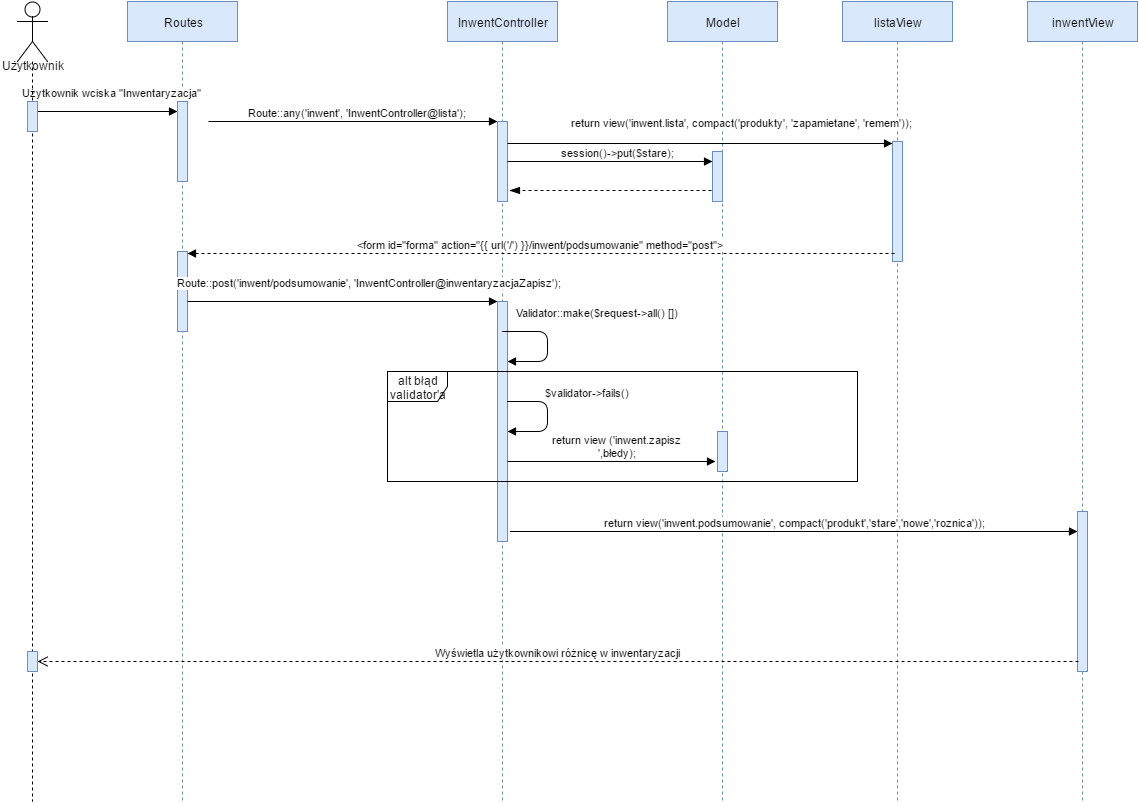

The diagram above was exported from draw.io. Its source (the exported page's mxGraphModel, read from the mxfile embedded in the PNG):
<mxGraphModel dx="872" dy="495" grid="1" gridSize="10" guides="1" tooltips="1" connect="1" arrows="1" fold="1" page="1" pageScale="1" pageWidth="826" pageHeight="1169" background="#ffffff" math="0" shadow="0">
  <root>
    <mxCell id="0" />
    <mxCell id="1" parent="0" />
    <mxCell id="19" value="Routes" style="shape=umlLifeline;perimeter=lifelinePerimeter;whiteSpace=wrap;html=1;container=1;collapsible=0;recursiveResize=0;outlineConnect=0;shadow=0;labelBackgroundColor=none;fillColor=#dae8fc;strokeColor=#6c8ebf;" parent="1" vertex="1">
      <mxGeometry x="140" y="40" width="110" height="800" as="geometry" />
    </mxCell>
    <mxCell id="24" value="" style="html=1;points=[];perimeter=orthogonalPerimeter;shadow=0;labelBackgroundColor=none;fillColor=#dae8fc;strokeColor=#6c8ebf;" parent="19" vertex="1">
      <mxGeometry x="50" y="100" width="10" height="80" as="geometry" />
    </mxCell>
    <mxCell id="30" value="" style="html=1;points=[];perimeter=orthogonalPerimeter;shadow=0;labelBackgroundColor=none;fillColor=#dae8fc;strokeColor=#6c8ebf;" parent="19" vertex="1">
      <mxGeometry x="50" y="250" width="10" height="80" as="geometry" />
    </mxCell>
    <mxCell id="20" value="InwentController" style="shape=umlLifeline;perimeter=lifelinePerimeter;whiteSpace=wrap;html=1;container=1;collapsible=0;recursiveResize=0;outlineConnect=0;shadow=0;labelBackgroundColor=none;fillColor=#dae8fc;strokeColor=#6c8ebf;" parent="1" vertex="1">
      <mxGeometry x="460" y="40" width="110" height="800" as="geometry" />
    </mxCell>
    <mxCell id="26" value="" style="html=1;points=[];perimeter=orthogonalPerimeter;shadow=0;labelBackgroundColor=none;fillColor=#dae8fc;strokeColor=#6c8ebf;" parent="20" vertex="1">
      <mxGeometry x="50" y="120" width="10" height="80" as="geometry" />
    </mxCell>
    <mxCell id="32" value="" style="html=1;points=[];perimeter=orthogonalPerimeter;shadow=0;labelBackgroundColor=none;fillColor=#dae8fc;strokeColor=#6c8ebf;" parent="20" vertex="1">
      <mxGeometry x="50" y="300" width="10" height="240" as="geometry" />
    </mxCell>
    <mxCell id="21" value="Model" style="shape=umlLifeline;perimeter=lifelinePerimeter;whiteSpace=wrap;html=1;container=1;collapsible=0;recursiveResize=0;outlineConnect=0;shadow=0;labelBackgroundColor=none;fillColor=#dae8fc;strokeColor=#6c8ebf;" parent="1" vertex="1">
      <mxGeometry x="680" y="40" width="110" height="800" as="geometry" />
    </mxCell>
    <mxCell id="54" value="" style="html=1;points=[];perimeter=orthogonalPerimeter;shadow=0;labelBackgroundColor=none;fillColor=#dae8fc;strokeColor=#6c8ebf;" parent="21" vertex="1">
      <mxGeometry x="45" y="150" width="10" height="50" as="geometry" />
    </mxCell>
    <mxCell id="22" value="listaView" style="shape=umlLifeline;perimeter=lifelinePerimeter;whiteSpace=wrap;html=1;container=1;collapsible=0;recursiveResize=0;outlineConnect=0;shadow=0;labelBackgroundColor=none;fillColor=#dae8fc;strokeColor=#6c8ebf;" parent="1" vertex="1">
      <mxGeometry x="855" y="40" width="110" height="800" as="geometry" />
    </mxCell>
    <mxCell id="28" value="" style="html=1;points=[];perimeter=orthogonalPerimeter;shadow=0;labelBackgroundColor=none;fillColor=#dae8fc;strokeColor=#6c8ebf;" parent="22" vertex="1">
      <mxGeometry x="50" y="140" width="10" height="120" as="geometry" />
    </mxCell>
    <mxCell id="23" value="inwentView" style="shape=umlLifeline;perimeter=lifelinePerimeter;whiteSpace=wrap;html=1;container=1;collapsible=0;recursiveResize=0;outlineConnect=0;shadow=0;labelBackgroundColor=none;fillColor=#dae8fc;strokeColor=#6c8ebf;" parent="1" vertex="1">
      <mxGeometry x="1040" y="40" width="110" height="800" as="geometry" />
    </mxCell>
    <mxCell id="71" value="" style="html=1;points=[];perimeter=orthogonalPerimeter;shadow=0;labelBackgroundColor=none;fillColor=#dae8fc;strokeColor=#6c8ebf;" parent="23" vertex="1">
      <mxGeometry x="50" y="510" width="10" height="160" as="geometry" />
    </mxCell>
    <mxCell id="25" value="Użytkownik wciska &quot;Inwentaryzacja&quot;" style="html=1;verticalAlign=bottom;startArrow=oval;endArrow=block;startSize=8;" parent="1" source="68" target="24" edge="1">
      <mxGeometry x="0.375" y="22" relative="1" as="geometry">
        <mxPoint x="150" y="140" as="sourcePoint" />
        <Array as="points">
          <mxPoint x="160" y="150" />
        </Array>
        <mxPoint x="-20" y="12" as="offset" />
      </mxGeometry>
    </mxCell>
    <mxCell id="27" value="Route::any('inwent', 'InwentController@lista');" style="html=1;verticalAlign=bottom;startArrow=none;endArrow=block;startSize=8;startFill=0;" parent="1" target="26" edge="1">
      <mxGeometry x="0.0311" relative="1" as="geometry">
        <mxPoint x="221" y="160" as="sourcePoint" />
        <mxPoint as="offset" />
      </mxGeometry>
    </mxCell>
    <mxCell id="29" value="return view('inwent.lista', compact('produkty', 'zapamietane', 'remem'));" style="html=1;verticalAlign=bottom;startArrow=none;endArrow=block;startSize=8;exitX=1.043;exitY=0.27;exitPerimeter=0;startFill=0;" parent="1" source="26" target="28" edge="1">
      <mxGeometry x="0.2174" y="12" relative="1" as="geometry">
        <mxPoint x="690" y="180" as="sourcePoint" />
        <mxPoint as="offset" />
      </mxGeometry>
    </mxCell>
    <mxCell id="31" value="&amp;lt;form id=&quot;forma&quot; action=&quot;{{ url('/') }}/inwent/podsumowanie&quot; method=&quot;post&quot;&amp;gt;" style="html=1;verticalAlign=bottom;startArrow=none;endArrow=block;startSize=8;exitX=0.186;exitY=0.93;exitPerimeter=0;dashed=1;startFill=0;" parent="1" source="28" target="30" edge="1">
      <mxGeometry relative="1" as="geometry">
        <mxPoint x="150" y="290" as="sourcePoint" />
      </mxGeometry>
    </mxCell>
    <mxCell id="33" value="Route::post('inwent/podsumowanie', 'InwentController@inwentaryzacjaZapisz');" style="html=1;verticalAlign=bottom;startArrow=none;endArrow=block;startSize=8;exitX=1.043;exitY=0.627;exitPerimeter=0;startFill=0;" parent="1" source="30" target="32" edge="1">
      <mxGeometry x="0.1724" y="10" relative="1" as="geometry">
        <mxPoint x="450" y="340" as="sourcePoint" />
        <mxPoint as="offset" />
      </mxGeometry>
    </mxCell>
    <mxCell id="36" value="Validator::make($request-&amp;gt;all() [])" style="html=1;verticalAlign=bottom;endArrow=block;" parent="1" target="32" edge="1">
      <mxGeometry x="-0.2174" y="51" width="80" relative="1" as="geometry">
        <mxPoint x="515" y="370" as="sourcePoint" />
        <mxPoint x="540" y="400" as="targetPoint" />
        <Array as="points">
          <mxPoint x="560" y="370" />
          <mxPoint x="560" y="400" />
        </Array>
        <mxPoint x="-1" y="-10" as="offset" />
      </mxGeometry>
    </mxCell>
    <mxCell id="38" value="alt błąd validator'a" style="shape=umlFrame;whiteSpace=wrap;html=1;shadow=0;labelBackgroundColor=none;fillColor=none;gradientColor=#ffffff;" parent="1" vertex="1">
      <mxGeometry x="400" y="410" width="470" height="110" as="geometry" />
    </mxCell>
    <mxCell id="42" value="$validator-&amp;gt;fails()" style="html=1;verticalAlign=bottom;endArrow=block;" parent="1" target="32" edge="1">
      <mxGeometry x="-0.2727" y="40" width="80" relative="1" as="geometry">
        <mxPoint x="520" y="440" as="sourcePoint" />
        <mxPoint x="560" y="480" as="targetPoint" />
        <Array as="points">
          <mxPoint x="560" y="440" />
          <mxPoint x="560" y="470" />
        </Array>
        <mxPoint as="offset" />
      </mxGeometry>
    </mxCell>
    <mxCell id="55" value="session()-&amp;gt;put($stare);" style="html=1;verticalAlign=bottom;startArrow=none;endArrow=block;startSize=8;startFill=0;" parent="1" source="26" target="54" edge="1">
      <mxGeometry x="0.0732" relative="1" as="geometry">
        <mxPoint x="570" y="545" as="sourcePoint" />
        <mxPoint as="offset" />
      </mxGeometry>
    </mxCell>
    <mxCell id="60" value="" style="html=1;points=[];perimeter=orthogonalPerimeter;shadow=0;labelBackgroundColor=none;fillColor=#dae8fc;strokeColor=#6c8ebf;" parent="1" vertex="1">
      <mxGeometry x="730" y="470" width="10" height="40" as="geometry" />
    </mxCell>
    <mxCell id="61" value="return view ('inwent.zapisz&lt;div&gt;',błedy);&lt;/div&gt;" style="html=1;verticalAlign=bottom;startArrow=none;startFill=0;endArrow=block;startSize=8;" parent="1" edge="1">
      <mxGeometry x="0.0526" width="60" relative="1" as="geometry">
        <mxPoint x="520" y="500" as="sourcePoint" />
        <mxPoint x="728" y="500" as="targetPoint" />
        <mxPoint as="offset" />
      </mxGeometry>
    </mxCell>
    <mxCell id="68" value="&lt;div&gt;&lt;br&gt;&lt;/div&gt;Użytkownik" style="shape=umlLifeline;participant=umlActor;perimeter=lifelinePerimeter;whiteSpace=wrap;html=1;container=1;collapsible=0;recursiveResize=0;verticalAlign=top;spacingTop=36;labelBackgroundColor=none;outlineConnect=0;shadow=0;fillColor=none;gradientColor=#ffffff;size=60;" parent="1" vertex="1">
      <mxGeometry x="30" y="40" width="30" height="800" as="geometry" />
    </mxCell>
    <mxCell id="18" value="" style="html=1;points=[];perimeter=orthogonalPerimeter;shadow=0;labelBackgroundColor=none;fillColor=#dae8fc;strokeColor=#6c8ebf;" parent="68" vertex="1">
      <mxGeometry x="10" y="100" width="10" height="30" as="geometry" />
    </mxCell>
    <mxCell id="72" value="return view('inwent.podsumowanie', compact('produkt','stare','nowe','roznica'));" style="html=1;verticalAlign=bottom;endArrow=block;strokeColor=#000000;" parent="1" target="71" edge="1">
      <mxGeometry width="80" relative="1" as="geometry">
        <mxPoint x="523" y="570" as="sourcePoint" />
        <mxPoint x="1094" y="570" as="targetPoint" />
        <Array as="points">
          <mxPoint x="1080" y="570" />
        </Array>
      </mxGeometry>
    </mxCell>
    <mxCell id="59" value="" style="html=1;verticalAlign=bottom;endArrow=blockThin;dashed=1;endSize=8;endFill=1;entryX=1.2;entryY=0.863;entryPerimeter=0;" parent="1" edge="1" target="26">
      <mxGeometry relative="1" as="geometry">
        <mxPoint x="724" y="229" as="sourcePoint" />
        <mxPoint x="520" y="610" as="targetPoint" />
      </mxGeometry>
    </mxCell>
    <mxCell id="74" value="" style="html=1;points=[];perimeter=orthogonalPerimeter;shadow=0;labelBackgroundColor=none;fillColor=#dae8fc;strokeColor=#6c8ebf;" parent="1" vertex="1">
      <mxGeometry x="40" y="690" width="10" height="20" as="geometry" />
    </mxCell>
    <mxCell id="75" value="Wyświetla użytkownikowi różnicę w inwentaryzacji" style="html=1;verticalAlign=bottom;endArrow=open;dashed=1;endSize=8;strokeColor=#000000;exitX=0.1;exitY=0.938;exitPerimeter=0;" edge="1" parent="1" source="71" target="74">
      <mxGeometry relative="1" as="geometry">
        <mxPoint x="1091" y="700" as="sourcePoint" />
        <mxPoint x="44.5" y="700" as="targetPoint" />
      </mxGeometry>
    </mxCell>
  </root>
</mxGraphModel>